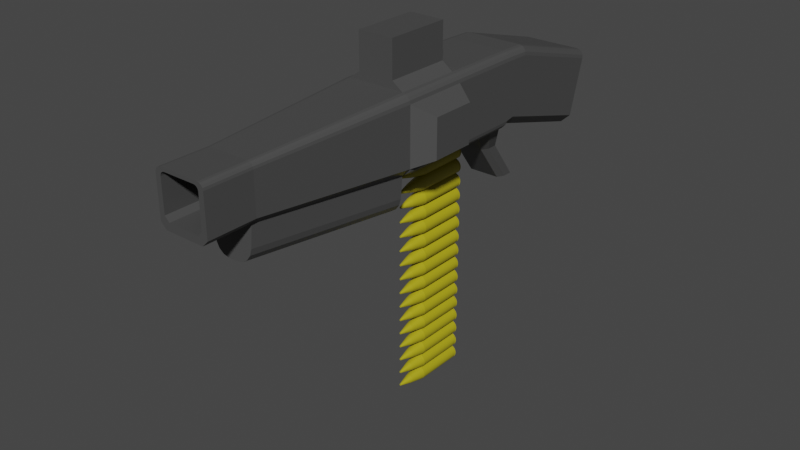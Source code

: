 # Source: machine_gun.blend  (saved by Blender 3.0.42; exported with 4.5.12 LTS)
import bpy
from mathutils import Matrix  # noqa: F401  (used for matrix-valued properties, if any)

bpy.ops.wm.read_factory_settings(use_empty=True)
scene = bpy.context.scene
scene.name = 'Scene'

# ---- collections
col_collection = bpy.data.collections.new('Collection'); scene.collection.children.link(col_collection)

# ---- materials (node trees are filled in below, after node groups)
mat_bullet = bpy.data.materials.new('Bullet')
mat_bullet.use_transparent_shadow = False
mat_base = bpy.data.materials.new('Base')
mat_base.use_transparent_shadow = False

# ---- material node trees
mat_bullet.use_nodes = True; mat_bullet.node_tree.nodes.clear()
_N = mat_bullet.node_tree.nodes; _L = mat_bullet.node_tree.links
n0 = _N.new('ShaderNodeBsdfPrincipled'); n0.name = 'Principled BSDF'; n0.location = (10, 300)
n0.distribution = 'GGX'
n0.subsurface_method = 'RANDOM_WALK_SKIN'
n0.inputs[0].default_value = (0.4385, 0.3827, 0.01012, 1.0)
n0.inputs[3].default_value = 1.45
n0.inputs[27].default_value = (0.0, 0.0, 0.0, 1.0)
n0.inputs[28].default_value = 1.0
n1 = _N.new('ShaderNodeOutputMaterial'); n1.name = 'Material Output'; n1.location = (300, 300)
_L.new(n0.outputs[0], n1.inputs[0])
n1.is_active_output = True
mat_base.use_nodes = True; mat_base.node_tree.nodes.clear()
_N = mat_base.node_tree.nodes; _L = mat_base.node_tree.links
n0 = _N.new('ShaderNodeBsdfPrincipled'); n0.name = 'Principled BSDF'; n0.location = (10, 300)
n0.distribution = 'GGX'
n0.subsurface_method = 'RANDOM_WALK_SKIN'
n0.inputs[0].default_value = (0.06681, 0.06681, 0.06681, 1.0)
n0.inputs[3].default_value = 1.45
n0.inputs[27].default_value = (0.0, 0.0, 0.0, 1.0)
n0.inputs[28].default_value = 1.0
n1 = _N.new('ShaderNodeOutputMaterial'); n1.name = 'Material Output'; n1.location = (300, 300)
_L.new(n0.outputs[0], n1.inputs[0])
n1.is_active_output = True

# ---- world
world_world = bpy.data.worlds.new('World'); scene.world = world_world
world_world.use_nodes = True; world_world.node_tree.nodes.clear()
_N = world_world.node_tree.nodes; _L = world_world.node_tree.links
n0 = _N.new('ShaderNodeOutputWorld'); n0.name = 'World Output'; n0.location = (300, 300)
n1 = _N.new('ShaderNodeBackground'); n1.name = 'Background'; n1.location = (10, 300)
n1.inputs[0].default_value = (0.05088, 0.05088, 0.05088, 1.0)
_L.new(n1.outputs[0], n0.inputs[0])
n0.is_active_output = True
world_world.color = (0.05088, 0.05088, 0.05088)
world_world.use_sun_shadow = False
world_world.sun_shadow_jitter_overblur = 0.0

# ---- meshes
me_cylinder = bpy.data.meshes.new('Cylinder')
me_cylinder.from_pydata([(0.0, 1.0, -1.0), (0.0, 1.0, 1.0), (0.1951, 0.9808, -1.0), (0.1951, 0.9808, 1.0), (0.3827, 0.9239, -1.0), (0.3827, 0.9239, 1.0), (0.5556, 0.8315, -1.0), (0.5556, 0.8315, 1.0), (0.7071, 0.7071, -1.0), (0.7071, 0.7071, 1.0), (0.8315, 0.5556, -1.0), (0.8315, 0.5556, 1.0), (0.9239, 0.3827, -1.0), (0.9239, 0.3827, 1.0), (0.9808, 0.1951, -1.0), (0.9808, 0.1951, 1.0), (1.0, -4.371e-08, -1.0), (1.0, -4.371e-08, 1.0), (0.9808, -0.1951, -1.0), (0.9808, -0.1951, 1.0), (0.9239, -0.3827, -1.0), (0.9239, -0.3827, 1.0), (0.8315, -0.5556, -1.0), (0.8315, -0.5556, 1.0), (0.7071, -0.7071, -1.0), (0.7071, -0.7071, 1.0), (0.5556, -0.8315, -1.0), (0.5556, -0.8315, 1.0), (0.3827, -0.9239, -1.0), (0.3827, -0.9239, 1.0), (0.1951, -0.9808, -1.0), (0.1951, -0.9808, 1.0), (-8.742e-08, -1.0, -1.0), (-8.742e-08, -1.0, 1.0), (-0.1951, -0.9808, -1.0), (-0.1951, -0.9808, 1.0), (-0.3827, -0.9239, -1.0), (-0.3827, -0.9239, 1.0), (-0.5556, -0.8315, -1.0), (-0.5556, -0.8315, 1.0), (-0.7071, -0.7071, -1.0), (-0.7071, -0.7071, 1.0), (-0.8315, -0.5556, -1.0), (-0.8315, -0.5556, 1.0), (-0.9239, -0.3827, -1.0), (-0.9239, -0.3827, 1.0), (-0.9808, -0.1951, -1.0), (-0.9808, -0.1951, 1.0), (-1.0, 1.192e-08, -1.0), (-1.0, 1.192e-08, 1.0), (-0.9808, 0.1951, -1.0), (-0.9808, 0.1951, 1.0), (-0.9239, 0.3827, -1.0), (-0.9239, 0.3827, 1.0), (-0.8315, 0.5556, -1.0), (-0.8315, 0.5556, 1.0), (-0.7071, 0.7071, -1.0), (-0.7071, 0.7071, 1.0), (-0.5556, 0.8315, -1.0), (-0.5556, 0.8315, 1.0), (-0.3827, 0.9239, -1.0), (-0.3827, 0.9239, 1.0), (-0.1951, 0.9808, -1.0), (-0.1951, 0.9808, 1.0), (0.1951, 0.9808, 5.667), (2.228e-07, 1.0, 5.667), (0.3827, 0.9239, 5.667), (0.5556, 0.8315, 5.667), (0.7071, 0.7071, 5.667), (0.8315, 0.5556, 5.667), (0.9239, 0.3827, 5.667), (0.9808, 0.1951, 5.667), (1.0, -4.371e-08, 5.667), (0.9808, -0.1951, 5.667), (0.9239, -0.3827, 5.667), (0.8315, -0.5556, 5.667), (0.7071, -0.7071, 5.667), (0.5556, -0.8315, 5.667), (0.3827, -0.9239, 5.667), (0.1951, -0.9808, 5.667), (1.354e-07, -1.0, 5.667), (-0.1951, -0.9808, 5.667), (-0.3827, -0.9239, 5.667), (-0.5556, -0.8315, 5.667), (-0.7071, -0.7071, 5.667), (-0.8315, -0.5556, 5.667), (-0.9239, -0.3827, 5.667), (-0.9808, -0.1951, 5.667), (-1.0, 1.192e-08, 5.667), (-0.9808, 0.1951, 5.667), (-0.9239, 0.3827, 5.667), (-0.8315, 0.5556, 5.667), (-0.7071, 0.7071, 5.667), (-0.5556, 0.8315, 5.667), (-0.3827, 0.9239, 5.667), (-0.1951, 0.9808, 5.667), (0.1178, 0.5923, 7.736), (3.483e-07, 0.6039, 7.736), (0.2311, 0.558, 7.736), (0.3355, 0.5022, 7.736), (0.427, 0.427, 7.736), (0.5022, 0.3355, 7.736), (0.558, 0.2311, 7.736), (0.5923, 0.1178, 7.736), (0.6039, -3.378e-08, 7.736), (0.5923, -0.1178, 7.736), (0.558, -0.2311, 7.736), (0.5022, -0.3355, 7.736), (0.427, -0.427, 7.736), (0.3355, -0.5022, 7.736), (0.2311, -0.558, 7.736), (0.1178, -0.5923, 7.736), (2.955e-07, -0.6039, 7.736), (-0.1178, -0.5923, 7.736), (-0.2311, -0.558, 7.736), (-0.3355, -0.5022, 7.736), (-0.427, -0.427, 7.736), (-0.5022, -0.3355, 7.736), (-0.558, -0.2311, 7.736), (-0.5923, -0.1178, 7.736), (-0.6039, -1.754e-10, 7.736), (-0.5923, 0.1178, 7.736), (-0.558, 0.2311, 7.736), (-0.5022, 0.3355, 7.736), (-0.427, 0.427, 7.736), (-0.3355, 0.5022, 7.736), (-0.2311, 0.558, 7.736), (-0.1178, 0.5923, 7.736), (0.02541, 0.1277, 9.501), (-1.343e-07, 0.1302, 9.501), (0.04983, 0.1203, 9.501), (0.07235, 0.1083, 9.501), (0.09208, 0.09208, 9.501), (0.1083, 0.07235, 9.501), (0.1203, 0.04983, 9.501), (0.1277, 0.02541, 9.501), (0.1302, -2.189e-08, 9.501), (0.1277, -0.02541, 9.501), (0.1203, -0.04983, 9.501), (0.1083, -0.07235, 9.501), (0.09208, -0.09208, 9.501), (0.07235, -0.1083, 9.501), (0.04983, -0.1203, 9.501), (0.02541, -0.1277, 9.501), (-1.457e-07, -0.1302, 9.501), (-0.02541, -0.1277, 9.501), (-0.04983, -0.1203, 9.501), (-0.07235, -0.1083, 9.501), (-0.09208, -0.09208, 9.501), (-0.1083, -0.07235, 9.501), (-0.1203, -0.04983, 9.501), (-0.1277, -0.02541, 9.501), (-0.1302, -1.465e-08, 9.501), (-0.1277, 0.02541, 9.501), (-0.1203, 0.04983, 9.501), (-0.1083, 0.07235, 9.501), (-0.09208, 0.09208, 9.501), (-0.07235, 0.1083, 9.501), (-0.04983, 0.1203, 9.501), (-0.02541, 0.1277, 9.501), (3.253e-09, 1.0, -1.114), (0.1951, 0.9808, -1.114), (0.3827, 0.9239, -1.114), (0.5556, 0.8315, -1.114), (0.7071, 0.7071, -1.114), (0.8315, 0.5556, -1.114), (0.9239, 0.3827, -1.114), (0.9808, 0.1951, -1.114), (1.0, -4.371e-08, -1.114), (0.9808, -0.1951, -1.114), (0.9239, -0.3827, -1.114), (0.8315, -0.5556, -1.114), (0.7071, -0.7071, -1.114), (0.5556, -0.8315, -1.114), (0.3827, -0.9239, -1.114), (0.1951, -0.9808, -1.114), (-8.417e-08, -1.0, -1.114), (-0.1951, -0.9808, -1.114), (-0.3827, -0.9239, -1.114), (-0.5556, -0.8315, -1.114), (-0.7071, -0.7071, -1.114), (-0.8315, -0.5556, -1.114), (-0.9239, -0.3827, -1.114), (-0.9808, -0.1951, -1.114), (-1.0, 1.192e-08, -1.114), (-0.9808, 0.1951, -1.114), (-0.9239, 0.3827, -1.114), (-0.8315, 0.5556, -1.114), (-0.7071, 0.7071, -1.114), (-0.5556, 0.8315, -1.114), (-0.3827, 0.9239, -1.114), (-0.1951, 0.9808, -1.114), (8.008e-10, 0.8854, -1.007), (0.1727, 0.8683, -1.007), (0.3388, 0.818, -1.007), (0.4919, 0.7361, -1.007), (0.626, 0.626, -1.007), (0.7361, 0.4919, -1.007), (0.818, 0.3388, -1.007), (0.8683, 0.1727, -1.007), (0.8854, -4.148e-08, -1.007), (0.8683, -0.1727, -1.007), (0.818, -0.3388, -1.007), (0.7361, -0.4919, -1.007), (0.626, -0.626, -1.007), (0.4919, -0.7361, -1.007), (0.3388, -0.818, -1.007), (0.1727, -0.8683, -1.007), (-7.66e-08, -0.8854, -1.007), (-0.1727, -0.8683, -1.007), (-0.3388, -0.818, -1.007), (-0.4919, -0.7361, -1.007), (-0.626, -0.626, -1.007), (-0.7361, -0.4919, -1.007), (-0.818, -0.3388, -1.007), (-0.8683, -0.1727, -1.007), (-0.8854, 7.782e-09, -1.007), (-0.8683, 0.1727, -1.007), (-0.818, 0.3388, -1.007), (-0.7361, 0.4919, -1.007), (-0.626, 0.626, -1.007), (-0.4919, 0.7361, -1.007), (-0.3388, 0.818, -1.007), (-0.1727, 0.8683, -1.007), (3.681e-09, 0.8854, -1.107), (0.1727, 0.8683, -1.107), (0.3388, 0.818, -1.107), (0.4919, 0.7361, -1.107), (0.626, 0.626, -1.107), (0.7361, 0.4919, -1.107), (0.818, 0.3388, -1.107), (0.8683, 0.1727, -1.107), (0.8854, -4.148e-08, -1.107), (0.8683, -0.1727, -1.107), (0.818, -0.3388, -1.107), (0.7361, -0.4919, -1.107), (0.626, -0.626, -1.107), (0.4919, -0.7361, -1.107), (0.3388, -0.818, -1.107), (0.1727, -0.8683, -1.107), (-7.372e-08, -0.8854, -1.107), (-0.1727, -0.8683, -1.107), (-0.3388, -0.818, -1.107), (-0.4919, -0.7361, -1.107), (-0.626, -0.626, -1.107), (-0.7361, -0.4919, -1.107), (-0.818, -0.3388, -1.107), (-0.8683, -0.1727, -1.107), (-0.8854, 7.782e-09, -1.107), (-0.8683, 0.1727, -1.107), (-0.818, 0.3388, -1.107), (-0.7361, 0.4919, -1.107), (-0.626, 0.626, -1.107), (-0.4919, 0.7361, -1.107), (-0.3388, 0.818, -1.107), (-0.1727, 0.8683, -1.107), (7e-09, 1.0, -1.206), (0.1951, 0.9808, -1.206), (0.3827, 0.9239, -1.206), (0.5556, 0.8315, -1.206), (0.7071, 0.7071, -1.206), (0.8315, 0.5556, -1.206), (0.9239, 0.3827, -1.206), (0.9808, 0.1951, -1.206), (1.0, -4.371e-08, -1.206), (0.9808, -0.1951, -1.206), (0.9239, -0.3827, -1.206), (0.8315, -0.5556, -1.206), (0.7071, -0.7071, -1.206), (0.5556, -0.8315, -1.206), (0.3827, -0.9239, -1.206), (0.1951, -0.9808, -1.206), (-8.042e-08, -1.0, -1.206), (-0.1951, -0.9808, -1.206), (-0.3827, -0.9239, -1.206), (-0.5556, -0.8315, -1.206), (-0.7071, -0.7071, -1.206), (-0.8315, -0.5556, -1.206), (-0.9239, -0.3827, -1.206), (-0.9808, -0.1951, -1.206), (-1.0, 1.192e-08, -1.206), (-0.9808, 0.1951, -1.206), (-0.9239, 0.3827, -1.206), (-0.8315, 0.5556, -1.206), (-0.7071, 0.7071, -1.206), (-0.5556, 0.8315, -1.206), (-0.3827, 0.9239, -1.206), (-0.1951, 0.9808, -1.206)], [], [(0, 1, 3, 2), (2, 3, 5, 4), (4, 5, 7, 6), (6, 7, 9, 8), (8, 9, 11, 10), (10, 11, 13, 12), (12, 13, 15, 14), (14, 15, 17, 16), (16, 17, 19, 18), (18, 19, 21, 20), (20, 21, 23, 22), (22, 23, 25, 24), (24, 25, 27, 26), (26, 27, 29, 28), (28, 29, 31, 30), (30, 31, 33, 32), (32, 33, 35, 34), (34, 35, 37, 36), (36, 37, 39, 38), (38, 39, 41, 40), (40, 41, 43, 42), (42, 43, 45, 44), (44, 45, 47, 46), (46, 47, 49, 48), (48, 49, 51, 50), (50, 51, 53, 52), (52, 53, 55, 54), (54, 55, 57, 56), (56, 57, 59, 58), (58, 59, 61, 60), (19, 17, 72, 73), (60, 61, 63, 62), (62, 63, 1, 0), (183, 182, 246, 247), (88, 87, 119, 120), (37, 35, 81, 82), (55, 53, 90, 91), (11, 9, 68, 69), (29, 27, 77, 78), (47, 45, 86, 87), (3, 1, 65, 64), (1, 63, 95, 65), (21, 19, 73, 74), (39, 37, 82, 83), (57, 55, 91, 92), (13, 11, 69, 70), (31, 29, 78, 79), (49, 47, 87, 88), (5, 3, 64, 66), (23, 21, 74, 75), (41, 39, 83, 84), (59, 57, 92, 93), (15, 13, 70, 71), (33, 31, 79, 80), (51, 49, 88, 89), (7, 5, 66, 67), (25, 23, 75, 76), (43, 41, 84, 85), (61, 59, 93, 94), (17, 15, 71, 72), (35, 33, 80, 81), (53, 51, 89, 90), (9, 7, 67, 68), (27, 25, 76, 77), (45, 43, 85, 86), (63, 61, 94, 95), (123, 122, 154, 155), (75, 74, 106, 107), (89, 88, 120, 121), (76, 75, 107, 108), (90, 89, 121, 122), (77, 76, 108, 109), (91, 90, 122, 123), (78, 77, 109, 110), (64, 65, 97, 96), (92, 91, 123, 124), (79, 78, 110, 111), (66, 64, 96, 98), (93, 92, 124, 125), (80, 79, 111, 112), (67, 66, 98, 99), (94, 93, 125, 126), (81, 80, 112, 113), (68, 67, 99, 100), (95, 94, 126, 127), (82, 81, 113, 114), (69, 68, 100, 101), (65, 95, 127, 97), (83, 82, 114, 115), (70, 69, 101, 102), (84, 83, 115, 116), (71, 70, 102, 103), (85, 84, 116, 117), (72, 71, 103, 104), (86, 85, 117, 118), (73, 72, 104, 105), (87, 86, 118, 119), (74, 73, 105, 106), (128, 129, 159, 158, 157, 156, 155, 154, 153, 152, 151, 150, 149, 148, 147, 146, 145, 144, 143, 142, 141, 140, 139, 138, 137, 136, 135, 134, 133, 132, 131, 130), (110, 109, 141, 142), (96, 97, 129, 128), (124, 123, 155, 156), (111, 110, 142, 143), (98, 96, 128, 130), (125, 124, 156, 157), (112, 111, 143, 144), (99, 98, 130, 131), (126, 125, 157, 158), (113, 112, 144, 145), (100, 99, 131, 132), (127, 126, 158, 159), (114, 113, 145, 146), (101, 100, 132, 133), (97, 127, 159, 129), (115, 114, 146, 147), (102, 101, 133, 134), (116, 115, 147, 148), (103, 102, 134, 135), (117, 116, 148, 149), (104, 103, 135, 136), (118, 117, 149, 150), (105, 104, 136, 137), (119, 118, 150, 151), (106, 105, 137, 138), (120, 119, 151, 152), (107, 106, 138, 139), (121, 120, 152, 153), (108, 107, 139, 140), (122, 121, 153, 154), (109, 108, 140, 141), (179, 180, 276, 275), (182, 181, 245, 246), (48, 50, 217, 216), (30, 32, 208, 207), (181, 180, 244, 245), (12, 14, 199, 198), (180, 179, 243, 244), (179, 178, 242, 243), (46, 48, 216, 215), (28, 30, 207, 206), (178, 177, 241, 242), (10, 12, 198, 197), (177, 176, 240, 241), (62, 0, 192, 223), (176, 175, 239, 240), (44, 46, 215, 214), (26, 28, 206, 205), (175, 174, 238, 239), (8, 10, 197, 196), (174, 173, 237, 238), (60, 62, 223, 222), (173, 172, 236, 237), (42, 44, 214, 213), (172, 171, 235, 236), (24, 26, 205, 204), (6, 8, 196, 195), (171, 170, 234, 235), (58, 60, 222, 221), (170, 169, 233, 234), (40, 42, 213, 212), (169, 168, 232, 233), (22, 24, 204, 203), (209, 210, 242, 241), (218, 219, 251, 250), (196, 197, 229, 228), (205, 206, 238, 237), (192, 193, 225, 224), (214, 215, 247, 246), (223, 192, 224, 255), (201, 202, 234, 233), (210, 211, 243, 242), (219, 220, 252, 251), (197, 198, 230, 229), (206, 207, 239, 238), (215, 216, 248, 247), (193, 194, 226, 225), (202, 203, 235, 234), (211, 212, 244, 243), (220, 221, 253, 252), (198, 199, 231, 230), (207, 208, 240, 239), (216, 217, 249, 248), (194, 195, 227, 226), (203, 204, 236, 235), (212, 213, 245, 244), (221, 222, 254, 253), (199, 200, 232, 231), (208, 209, 241, 240), (217, 218, 250, 249), (195, 196, 228, 227), (204, 205, 237, 236), (213, 214, 246, 245), (222, 223, 255, 254), (200, 201, 233, 232), (14, 16, 200, 199), (184, 183, 247, 248), (32, 34, 209, 208), (50, 52, 218, 217), (185, 184, 248, 249), (186, 185, 249, 250), (16, 18, 201, 200), (187, 186, 250, 251), (34, 36, 210, 209), (161, 160, 224, 225), (0, 2, 193, 192), (52, 54, 219, 218), (188, 187, 251, 252), (162, 161, 225, 226), (189, 188, 252, 253), (163, 162, 226, 227), (18, 20, 202, 201), (190, 189, 253, 254), (36, 38, 211, 210), (164, 163, 227, 228), (54, 56, 220, 219), (191, 190, 254, 255), (165, 164, 228, 229), (2, 4, 194, 193), (160, 191, 255, 224), (166, 165, 229, 230), (20, 22, 203, 202), (38, 40, 212, 211), (167, 166, 230, 231), (56, 58, 221, 220), (168, 167, 231, 232), (4, 6, 195, 194), (256, 257, 258, 259, 260, 261, 262, 263, 264, 265, 266, 267, 268, 269, 270, 271, 272, 273, 274, 275, 276, 277, 278, 279, 280, 281, 282, 283, 284, 285, 286, 287), (166, 167, 263, 262), (180, 181, 277, 276), (167, 168, 264, 263), (181, 182, 278, 277), (168, 169, 265, 264), (182, 183, 279, 278), (169, 170, 266, 265), (183, 184, 280, 279), (170, 171, 267, 266), (184, 185, 281, 280), (171, 172, 268, 267), (185, 186, 282, 281), (172, 173, 269, 268), (186, 187, 283, 282), (173, 174, 270, 269), (160, 161, 257, 256), (187, 188, 284, 283), (174, 175, 271, 270), (161, 162, 258, 257), (188, 189, 285, 284), (175, 176, 272, 271), (162, 163, 259, 258), (189, 190, 286, 285), (176, 177, 273, 272), (163, 164, 260, 259), (190, 191, 287, 286), (177, 178, 274, 273), (164, 165, 261, 260), (191, 160, 256, 287), (178, 179, 275, 274), (165, 166, 262, 261)])
_uv = me_cylinder.uv_layers.new(name='UVMap')
_uv.uv.foreach_set('vector', [1.0, 0.5, 1.0, 1.0, 0.9688, 1.0, 0.9688, 0.5, 0.9688, 0.5, 0.9688, 1.0, 0.9375, 1.0, 0.9375, 0.5, 0.9375, 0.5, 0.9375, 1.0, 0.9062, 1.0, 0.9062, 0.5, 0.9062, 0.5, 0.9062, 1.0, 0.875, 1.0, 0.875, 0.5, 0.875, 0.5, 0.875, 1.0, 0.8438, 1.0, 0.8438, 0.5, 0.8438, 0.5, 0.8438, 1.0, 0.8125, 1.0, 0.8125, 0.5, 0.8125, 0.5, 0.8125, 1.0, 0.7812, 1.0, 0.7812, 0.5, 0.7812, 0.5, 0.7812, 1.0, 0.75, 1.0, 0.75, 0.5, 0.75, 0.5, 0.75, 1.0, 0.7188, 1.0, 0.7188, 0.5, 0.7188, 0.5, 0.7188, 1.0, 0.6875, 1.0, 0.6875, 0.5, 0.6875, 0.5, 0.6875, 1.0, 0.6562, 1.0, 0.6562, 0.5, 0.6562, 0.5, 0.6562, 1.0, 0.625, 1.0, 0.625, 0.5, 0.625, 0.5, 0.625, 1.0, 0.5938, 1.0, 0.5938, 0.5, 0.5938, 0.5, 0.5938, 1.0, 0.5625, 1.0, 0.5625, 0.5, 0.5625, 0.5, 0.5625, 1.0, 0.5312, 1.0, 0.5312, 0.5, 0.5312, 0.5, 0.5312, 1.0, 0.5, 1.0, 0.5, 0.5, 0.5, 0.5, 0.5, 1.0, 0.4688, 1.0, 0.4688, 0.5, 0.4688, 0.5, 0.4688, 1.0, 0.4375, 1.0, 0.4375, 0.5, 0.4375, 0.5, 0.4375, 1.0, 0.4062, 1.0, 0.4062, 0.5, 0.4062, 0.5, 0.4062, 1.0, 0.375, 1.0, 0.375, 0.5, 0.375, 0.5, 0.375, 1.0, 0.3438, 1.0, 0.3438, 0.5, 0.3438, 0.5, 0.3438, 1.0, 0.3125, 1.0, 0.3125, 0.5, 0.3125, 0.5, 0.3125, 1.0, 0.2812, 1.0, 0.2812, 0.5, 0.2812, 0.5, 0.2812, 1.0, 0.25, 1.0, 0.25, 0.5, 0.25, 0.5, 0.25, 1.0, 0.2188, 1.0, 0.2188, 0.5, 0.2188, 0.5, 0.2188, 1.0, 0.1875, 1.0, 0.1875, 0.5, 0.1875, 0.5, 0.1875, 1.0, 0.1562, 1.0, 0.1562, 0.5, 0.1562, 0.5, 0.1562, 1.0, 0.125, 1.0, 0.125, 0.5, 0.125, 0.5, 0.125, 1.0, 0.09375, 1.0, 0.09375, 0.5, 0.09375, 0.5, 0.09375, 1.0, 0.0625, 1.0, 0.0625, 0.5, 0.7188, 1.0, 0.75, 1.0, 0.75, 1.0, 0.7188, 1.0, 0.0625, 0.5, 0.0625, 1.0, 0.03125, 1.0, 0.03125, 0.5, 0.03125, 0.5, 0.03125, 1.0, 0.0, 1.0, 0.0, 0.5, 0.5146, 0.2032, 0.5283, 0.1582, 0.5283, 0.1582, 0.5146, 0.2032, 0.25, 1.0, 0.2812, 1.0, 0.2812, 1.0, 0.25, 1.0, 0.4375, 1.0, 0.4688, 1.0, 0.4688, 1.0, 0.4375, 1.0, 0.1562, 1.0, 0.1875, 1.0, 0.1875, 1.0, 0.1562, 1.0, 0.8438, 1.0, 0.875, 1.0, 0.875, 1.0, 0.8438, 1.0, 0.5625, 1.0, 0.5938, 1.0, 0.5938, 1.0, 0.5625, 1.0, 0.2812, 1.0, 0.3125, 1.0, 0.3125, 1.0, 0.2812, 1.0, 0.9688, 1.0, 1.0, 1.0, 1.0, 1.0, 0.9688, 1.0, 0.0, 1.0, 0.03125, 1.0, 0.03125, 1.0, 0.0, 1.0, 0.6875, 1.0, 0.7188, 1.0, 0.7188, 1.0, 0.6875, 1.0, 0.4062, 1.0, 0.4375, 1.0, 0.4375, 1.0, 0.4062, 1.0, 0.125, 1.0, 0.1562, 1.0, 0.1562, 1.0, 0.125, 1.0, 0.8125, 1.0, 0.8438, 1.0, 0.8438, 1.0, 0.8125, 1.0, 0.5312, 1.0, 0.5625, 1.0, 0.5625, 1.0, 0.5312, 1.0, 0.25, 1.0, 0.2812, 1.0, 0.2812, 1.0, 0.25, 1.0, 0.9375, 1.0, 0.9688, 1.0, 0.9688, 1.0, 0.9375, 1.0, 0.6562, 1.0, 0.6875, 1.0, 0.6875, 1.0, 0.6562, 1.0, 0.375, 1.0, 0.4062, 1.0, 0.4062, 1.0, 0.375, 1.0, 0.09375, 1.0, 0.125, 1.0, 0.125, 1.0, 0.09375, 1.0, 0.7812, 1.0, 0.8125, 1.0, 0.8125, 1.0, 0.7812, 1.0, 0.5, 1.0, 0.5312, 1.0, 0.5312, 1.0, 0.5, 1.0, 0.2188, 1.0, 0.25, 1.0, 0.25, 1.0, 0.2188, 1.0, 0.9062, 1.0, 0.9375, 1.0, 0.9375, 1.0, 0.9062, 1.0, 0.625, 1.0, 0.6562, 1.0, 0.6562, 1.0, 0.625, 1.0, 0.3438, 1.0, 0.375, 1.0, 0.375, 1.0, 0.3438, 1.0, 0.0625, 1.0, 0.09375, 1.0, 0.09375, 1.0, 0.0625, 1.0, 0.75, 1.0, 0.7812, 1.0, 0.7812, 1.0, 0.75, 1.0, 0.4688, 1.0, 0.5, 1.0, 0.5, 1.0, 0.4688, 1.0, 0.1875, 1.0, 0.2188, 1.0, 0.2188, 1.0, 0.1875, 1.0, 0.875, 1.0, 0.9062, 1.0, 0.9062, 1.0, 0.875, 1.0, 0.5938, 1.0, 0.625, 1.0, 0.625, 1.0, 0.5938, 1.0, 0.3125, 1.0, 0.3438, 1.0, 0.3438, 1.0, 0.3125, 1.0, 0.03125, 1.0, 0.0625, 1.0, 0.0625, 1.0, 0.03125, 1.0, 0.1562, 1.0, 0.1875, 1.0, 0.1875, 1.0, 0.1562, 1.0, 0.6562, 1.0, 0.6875, 1.0, 0.6875, 1.0, 0.6562, 1.0, 0.2188, 1.0, 0.25, 1.0, 0.25, 1.0, 0.2188, 1.0, 0.625, 1.0, 0.6562, 1.0, 0.6562, 1.0, 0.625, 1.0, 0.1875, 1.0, 0.2188, 1.0, 0.2188, 1.0, 0.1875, 1.0, 0.5938, 1.0, 0.625, 1.0, 0.625, 1.0, 0.5938, 1.0, 0.1562, 1.0, 0.1875, 1.0, 0.1875, 1.0, 0.1562, 1.0, 0.5625, 1.0, 0.5938, 1.0, 0.5938, 1.0, 0.5625, 1.0, 0.9688, 1.0, 1.0, 1.0, 1.0, 1.0, 0.9688, 1.0, 0.125, 1.0, 0.1562, 1.0, 0.1562, 1.0, 0.125, 1.0, 0.5312, 1.0, 0.5625, 1.0, 0.5625, 1.0, 0.5312, 1.0, 0.9375, 1.0, 0.9688, 1.0, 0.9688, 1.0, 0.9375, 1.0, 0.09375, 1.0, 0.125, 1.0, 0.125, 1.0, 0.09375, 1.0, 0.5, 1.0, 0.5312, 1.0, 0.5312, 1.0, 0.5, 1.0, 0.9062, 1.0, 0.9375, 1.0, 0.9375, 1.0, 0.9062, 1.0, 0.0625, 1.0, 0.09375, 1.0, 0.09375, 1.0, 0.0625, 1.0, 0.4688, 1.0, 0.5, 1.0, 0.5, 1.0, 0.4688, 1.0, 0.875, 1.0, 0.9062, 1.0, 0.9062, 1.0, 0.875, 1.0, 0.03125, 1.0, 0.0625, 1.0, 0.0625, 1.0, 0.03125, 1.0, 0.4375, 1.0, 0.4688, 1.0, 0.4688, 1.0, 0.4375, 1.0, 0.8438, 1.0, 0.875, 1.0, 0.875, 1.0, 0.8438, 1.0, 0.0, 1.0, 0.03125, 1.0, 0.03125, 1.0, 0.0, 1.0, 0.4062, 1.0, 0.4375, 1.0, 0.4375, 1.0, 0.4062, 1.0, 0.8125, 1.0, 0.8438, 1.0, 0.8438, 1.0, 0.8125, 1.0, 0.375, 1.0, 0.4062, 1.0, 0.4062, 1.0, 0.375, 1.0, 0.7812, 1.0, 0.8125, 1.0, 0.8125, 1.0, 0.7812, 1.0, 0.3438, 1.0, 0.375, 1.0, 0.375, 1.0, 0.3438, 1.0, 0.75, 1.0, 0.7812, 1.0, 0.7812, 1.0, 0.75, 1.0, 0.3125, 1.0, 0.3438, 1.0, 0.3438, 1.0, 0.3125, 1.0, 0.7188, 1.0, 0.75, 1.0, 0.75, 1.0, 0.7188, 1.0, 0.2812, 1.0, 0.3125, 1.0, 0.3125, 1.0, 0.2812, 1.0, 0.6875, 1.0, 0.7188, 1.0, 0.7188, 1.0, 0.6875, 1.0, 0.2968, 0.4854, 0.25, 0.49, 0.2032, 0.4854, 0.1582, 0.4717, 0.1167, 0.4496, 0.08029, 0.4197, 0.05045, 0.3833, 0.02827, 0.3418, 0.01461, 0.2968, 0.01, 0.25, 0.01461, 0.2032, 0.02827, 0.1582, 0.05045, 0.1167, 0.08029, 0.08029, 0.1167, 0.05045, 0.1582, 0.02827, 0.2032, 0.01461, 0.25, 0.01, 0.2968, 0.01461, 0.3418, 0.02827, 0.3833, 0.05045, 0.4197, 0.08029, 0.4496, 0.1167, 0.4717, 0.1582, 0.4854, 0.2032, 0.49, 0.25, 0.4854, 0.2968, 0.4717, 0.3418, 0.4496, 0.3833, 0.4197, 0.4197, 0.3833, 0.4496, 0.3418, 0.4717, 0.5625, 1.0, 0.5938, 1.0, 0.5938, 1.0, 0.5625, 1.0, 0.9688, 1.0, 1.0, 1.0, 1.0, 1.0, 0.9688, 1.0, 0.125, 1.0, 0.1562, 1.0, 0.1562, 1.0, 0.125, 1.0, 0.5312, 1.0, 0.5625, 1.0, 0.5625, 1.0, 0.5312, 1.0, 0.9375, 1.0, 0.9688, 1.0, 0.9688, 1.0, 0.9375, 1.0, 0.09375, 1.0, 0.125, 1.0, 0.125, 1.0, 0.09375, 1.0, 0.5, 1.0, 0.5312, 1.0, 0.5312, 1.0, 0.5, 1.0, 0.9062, 1.0, 0.9375, 1.0, 0.9375, 1.0, 0.9062, 1.0, 0.0625, 1.0, 0.09375, 1.0, 0.09375, 1.0, 0.0625, 1.0, 0.4688, 1.0, 0.5, 1.0, 0.5, 1.0, 0.4688, 1.0, 0.875, 1.0, 0.9062, 1.0, 0.9062, 1.0, 0.875, 1.0, 0.03125, 1.0, 0.0625, 1.0, 0.0625, 1.0, 0.03125, 1.0, 0.4375, 1.0, 0.4688, 1.0, 0.4688, 1.0, 0.4375, 1.0, 0.8438, 1.0, 0.875, 1.0, 0.875, 1.0, 0.8438, 1.0, 0.0, 1.0, 0.03125, 1.0, 0.03125, 1.0, 0.0, 1.0, 0.4062, 1.0, 0.4375, 1.0, 0.4375, 1.0, 0.4062, 1.0, 0.8125, 1.0, 0.8438, 1.0, 0.8438, 1.0, 0.8125, 1.0, 0.375, 1.0, 0.4062, 1.0, 0.4062, 1.0, 0.375, 1.0, 0.7812, 1.0, 0.8125, 1.0, 0.8125, 1.0, 0.7812, 1.0, 0.3438, 1.0, 0.375, 1.0, 0.375, 1.0, 0.3438, 1.0, 0.75, 1.0, 0.7812, 1.0, 0.7812, 1.0, 0.75, 1.0, 0.3125, 1.0, 0.3438, 1.0, 0.3438, 1.0, 0.3125, 1.0, 0.7188, 1.0, 0.75, 1.0, 0.75, 1.0, 0.7188, 1.0, 0.2812, 1.0, 0.3125, 1.0, 0.3125, 1.0, 0.2812, 1.0, 0.6875, 1.0, 0.7188, 1.0, 0.7188, 1.0, 0.6875, 1.0, 0.25, 1.0, 0.2812, 1.0, 0.2812, 1.0, 0.25, 1.0, 0.6562, 1.0, 0.6875, 1.0, 0.6875, 1.0, 0.6562, 1.0, 0.2188, 1.0, 0.25, 1.0, 0.25, 1.0, 0.2188, 1.0, 0.625, 1.0, 0.6562, 1.0, 0.6562, 1.0, 0.625, 1.0, 0.1875, 1.0, 0.2188, 1.0, 0.2188, 1.0, 0.1875, 1.0, 0.5938, 1.0, 0.625, 1.0, 0.625, 1.0, 0.5938, 1.0, 0.6167, 0.05045, 0.5803, 0.08029, 0.5803, 0.08029, 0.6167, 0.05045, 0.5283, 0.1582, 0.5504, 0.1167, 0.5504, 0.1167, 0.5283, 0.1582, 0.25, 0.5, 0.2188, 0.5, 0.2188, 0.5, 0.25, 0.5, 0.5312, 0.5, 0.5, 0.5, 0.5, 0.5, 0.5312, 0.5, 0.5504, 0.1167, 0.5803, 0.08029, 0.5803, 0.08029, 0.5504, 0.1167, 0.8125, 0.5, 0.7812, 0.5, 0.7812, 0.5, 0.8125, 0.5, 0.5803, 0.08029, 0.6167, 0.05045, 0.6167, 0.05045, 0.5803, 0.08029, 0.6167, 0.05045, 0.6582, 0.02827, 0.6582, 0.02827, 0.6167, 0.05045, 0.2812, 0.5, 0.25, 0.5, 0.25, 0.5, 0.2812, 0.5, 0.5625, 0.5, 0.5312, 0.5, 0.5312, 0.5, 0.5625, 0.5, 0.6582, 0.02827, 0.7032, 0.01461, 0.7032, 0.01461, 0.6582, 0.02827, 0.8438, 0.5, 0.8125, 0.5, 0.8125, 0.5, 0.8438, 0.5, 0.7032, 0.01461, 0.75, 0.01, 0.75, 0.01, 0.7032, 0.01461, 0.03125, 0.5, 0.0, 0.5, 0.0, 0.5, 0.03125, 0.5, 0.75, 0.01, 0.7968, 0.01461, 0.7968, 0.01461, 0.75, 0.01, 0.3125, 0.5, 0.2812, 0.5, 0.2812, 0.5, 0.3125, 0.5, 0.5938, 0.5, 0.5625, 0.5, 0.5625, 0.5, 0.5938, 0.5, 0.7968, 0.01461, 0.8418, 0.02827, 0.8418, 0.02827, 0.7968, 0.01461, 0.875, 0.5, 0.8438, 0.5, 0.8438, 0.5, 0.875, 0.5, 0.8418, 0.02827, 0.8833, 0.05045, 0.8833, 0.05045, 0.8418, 0.02827, 0.0625, 0.5, 0.03125, 0.5, 0.03125, 0.5, 0.0625, 0.5, 0.8833, 0.05045, 0.9197, 0.08029, 0.9197, 0.08029, 0.8833, 0.05045, 0.3438, 0.5, 0.3125, 0.5, 0.3125, 0.5, 0.3438, 0.5, 0.9197, 0.08029, 0.9496, 0.1167, 0.9496, 0.1167, 0.9197, 0.08029, 0.625, 0.5, 0.5938, 0.5, 0.5938, 0.5, 0.625, 0.5, 0.9062, 0.5, 0.875, 0.5, 0.875, 0.5, 0.9062, 0.5, 0.9496, 0.1167, 0.9717, 0.1582, 0.9717, 0.1582, 0.9496, 0.1167, 0.09375, 0.5, 0.0625, 0.5, 0.0625, 0.5, 0.09375, 0.5, 0.9717, 0.1582, 0.9854, 0.2032, 0.9854, 0.2032, 0.9717, 0.1582, 0.375, 0.5, 0.3438, 0.5, 0.3438, 0.5, 0.375, 0.5, 0.9854, 0.2032, 0.99, 0.25, 0.99, 0.25, 0.9854, 0.2032, 0.6562, 0.5, 0.625, 0.5, 0.625, 0.5, 0.6562, 0.5, 0.4688, 0.5, 0.4375, 0.5, 0.4375, 0.5, 0.4688, 0.5, 0.1875, 0.5, 0.1562, 0.5, 0.1562, 0.5, 0.1875, 0.5, 0.875, 0.5, 0.8438, 0.5, 0.8438, 0.5, 0.875, 0.5, 0.5938, 0.5, 0.5625, 0.5, 0.5625, 0.5, 0.5938, 0.5, 1.0, 0.5, 0.9688, 0.5, 0.9688, 0.5, 1.0, 0.5, 0.3125, 0.5, 0.2812, 0.5, 0.2812, 0.5, 0.3125, 0.5, 0.03125, 0.5, 0.0, 0.5, 0.0, 0.5, 0.03125, 0.5, 0.7188, 0.5, 0.6875, 0.5, 0.6875, 0.5, 0.7188, 0.5, 0.4375, 0.5, 0.4062, 0.5, 0.4062, 0.5, 0.4375, 0.5, 0.1562, 0.5, 0.125, 0.5, 0.125, 0.5, 0.1562, 0.5, 0.8438, 0.5, 0.8125, 0.5, 0.8125, 0.5, 0.8438, 0.5, 0.5625, 0.5, 0.5312, 0.5, 0.5312, 0.5, 0.5625, 0.5, 0.2812, 0.5, 0.25, 0.5, 0.25, 0.5, 0.2812, 0.5, 0.9688, 0.5, 0.9375, 0.5, 0.9375, 0.5, 0.9688, 0.5, 0.6875, 0.5, 0.6562, 0.5, 0.6562, 0.5, 0.6875, 0.5, 0.4062, 0.5, 0.375, 0.5, 0.375, 0.5, 0.4062, 0.5, 0.125, 0.5, 0.09375, 0.5, 0.09375, 0.5, 0.125, 0.5, 0.8125, 0.5, 0.7812, 0.5, 0.7812, 0.5, 0.8125, 0.5, 0.5312, 0.5, 0.5, 0.5, 0.5, 0.5, 0.5312, 0.5, 0.25, 0.5, 0.2188, 0.5, 0.2188, 0.5, 0.25, 0.5, 0.9375, 0.5, 0.9062, 0.5, 0.9062, 0.5, 0.9375, 0.5, 0.6562, 0.5, 0.625, 0.5, 0.625, 0.5, 0.6562, 0.5, 0.375, 0.5, 0.3438, 0.5, 0.3438, 0.5, 0.375, 0.5, 0.09375, 0.5, 0.0625, 0.5, 0.0625, 0.5, 0.09375, 0.5, 0.7812, 0.5, 0.75, 0.5, 0.75, 0.5, 0.7812, 0.5, 0.5, 0.5, 0.4688, 0.5, 0.4688, 0.5, 0.5, 0.5, 0.2188, 0.5, 0.1875, 0.5, 0.1875, 0.5, 0.2188, 0.5, 0.9062, 0.5, 0.875, 0.5, 0.875, 0.5, 0.9062, 0.5, 0.625, 0.5, 0.5938, 0.5, 0.5938, 0.5, 0.625, 0.5, 0.3438, 0.5, 0.3125, 0.5, 0.3125, 0.5, 0.3438, 0.5, 0.0625, 0.5, 0.03125, 0.5, 0.03125, 0.5, 0.0625, 0.5, 0.75, 0.5, 0.7188, 0.5, 0.7188, 0.5, 0.75, 0.5, 0.7812, 0.5, 0.75, 0.5, 0.75, 0.5, 0.7812, 0.5, 0.51, 0.25, 0.5146, 0.2032, 0.5146, 0.2032, 0.51, 0.25, 0.5, 0.5, 0.4688, 0.5, 0.4688, 0.5, 0.5, 0.5, 0.2188, 0.5, 0.1875, 0.5, 0.1875, 0.5, 0.2188, 0.5, 0.5146, 0.2968, 0.51, 0.25, 0.51, 0.25, 0.5146, 0.2968, 0.5283, 0.3418, 0.5146, 0.2968, 0.5146, 0.2968, 0.5283, 0.3418, 0.75, 0.5, 0.7188, 0.5, 0.7188, 0.5, 0.75, 0.5, 0.5504, 0.3833, 0.5283, 0.3418, 0.5283, 0.3418, 0.5504, 0.3833, 0.4688, 0.5, 0.4375, 0.5, 0.4375, 0.5, 0.4688, 0.5, 0.7968, 0.4854, 0.75, 0.49, 0.75, 0.49, 0.7968, 0.4854, 1.0, 0.5, 0.9688, 0.5, 0.9688, 0.5, 1.0, 0.5, 0.1875, 0.5, 0.1562, 0.5, 0.1562, 0.5, 0.1875, 0.5, 0.5803, 0.4197, 0.5504, 0.3833, 0.5504, 0.3833, 0.5803, 0.4197, 0.8418, 0.4717, 0.7968, 0.4854, 0.7968, 0.4854, 0.8418, 0.4717, 0.6167, 0.4496, 0.5803, 0.4197, 0.5803, 0.4197, 0.6167, 0.4496, 0.8833, 0.4496, 0.8418, 0.4717, 0.8418, 0.4717, 0.8833, 0.4496, 0.7188, 0.5, 0.6875, 0.5, 0.6875, 0.5, 0.7188, 0.5, 0.6582, 0.4717, 0.6167, 0.4496, 0.6167, 0.4496, 0.6582, 0.4717, 0.4375, 0.5, 0.4062, 0.5, 0.4062, 0.5, 0.4375, 0.5, 0.9197, 0.4197, 0.8833, 0.4496, 0.8833, 0.4496, 0.9197, 0.4197, 0.1562, 0.5, 0.125, 0.5, 0.125, 0.5, 0.1562, 0.5, 0.7032, 0.4854, 0.6582, 0.4717, 0.6582, 0.4717, 0.7032, 0.4854, 0.9496, 0.3833, 0.9197, 0.4197, 0.9197, 0.4197, 0.9496, 0.3833, 0.9688, 0.5, 0.9375, 0.5, 0.9375, 0.5, 0.9688, 0.5, 0.75, 0.49, 0.7032, 0.4854, 0.7032, 0.4854, 0.75, 0.49, 0.9717, 0.3418, 0.9496, 0.3833, 0.9496, 0.3833, 0.9717, 0.3418, 0.6875, 0.5, 0.6562, 0.5, 0.6562, 0.5, 0.6875, 0.5, 0.4062, 0.5, 0.375, 0.5, 0.375, 0.5, 0.4062, 0.5, 0.9854, 0.2968, 0.9717, 0.3418, 0.9717, 0.3418, 0.9854, 0.2968, 0.125, 0.5, 0.09375, 0.5, 0.09375, 0.5, 0.125, 0.5, 0.99, 0.25, 0.9854, 0.2968, 0.9854, 0.2968, 0.99, 0.25, 0.9375, 0.5, 0.9062, 0.5, 0.9062, 0.5, 0.9375, 0.5, 0.75, 0.49, 0.7968, 0.4854, 0.8418, 0.4717, 0.8833, 0.4496, 0.9197, 0.4197, 0.9496, 0.3833, 0.9717, 0.3418, 0.9854, 0.2968, 0.99, 0.25, 0.9854, 0.2032, 0.9717, 0.1582, 0.9496, 0.1167, 0.9197, 0.08029, 0.8833, 0.05045, 0.8418, 0.02827, 0.7968, 0.01461, 0.75, 0.01, 0.7032, 0.01461, 0.6582, 0.02827, 0.6167, 0.05045, 0.5803, 0.08029, 0.5504, 0.1167, 0.5283, 0.1582, 0.5146, 0.2032, 0.51, 0.25, 0.5146, 0.2968, 0.5283, 0.3418, 0.5504, 0.3833, 0.5803, 0.4197, 0.6167, 0.4496, 0.6582, 0.4717, 0.7032, 0.4854, 0.9717, 0.3418, 0.9854, 0.2968, 0.9854, 0.2968, 0.9717, 0.3418, 0.5803, 0.08029, 0.5504, 0.1167, 0.5504, 0.1167, 0.5803, 0.08029, 0.9854, 0.2968, 0.99, 0.25, 0.99, 0.25, 0.9854, 0.2968, 0.5504, 0.1167, 0.5283, 0.1582, 0.5283, 0.1582, 0.5504, 0.1167, 0.99, 0.25, 0.9854, 0.2032, 0.9854, 0.2032, 0.99, 0.25, 0.5283, 0.1582, 0.5146, 0.2032, 0.5146, 0.2032, 0.5283, 0.1582, 0.9854, 0.2032, 0.9717, 0.1582, 0.9717, 0.1582, 0.9854, 0.2032, 0.5146, 0.2032, 0.51, 0.25, 0.51, 0.25, 0.5146, 0.2032, 0.9717, 0.1582, 0.9496, 0.1167, 0.9496, 0.1167, 0.9717, 0.1582, 0.51, 0.25, 0.5146, 0.2968, 0.5146, 0.2968, 0.51, 0.25, 0.9496, 0.1167, 0.9197, 0.08029, 0.9197, 0.08029, 0.9496, 0.1167, 0.5146, 0.2968, 0.5283, 0.3418, 0.5283, 0.3418, 0.5146, 0.2968, 0.9197, 0.08029, 0.8833, 0.05045, 0.8833, 0.05045, 0.9197, 0.08029, 0.5283, 0.3418, 0.5504, 0.3833, 0.5504, 0.3833, 0.5283, 0.3418, 0.8833, 0.05045, 0.8418, 0.02827, 0.8418, 0.02827, 0.8833, 0.05045, 0.75, 0.49, 0.7968, 0.4854, 0.7968, 0.4854, 0.75, 0.49, 0.5504, 0.3833, 0.5803, 0.4197, 0.5803, 0.4197, 0.5504, 0.3833, 0.8418, 0.02827, 0.7968, 0.01461, 0.7968, 0.01461, 0.8418, 0.02827, 0.7968, 0.4854, 0.8418, 0.4717, 0.8418, 0.4717, 0.7968, 0.4854, 0.5803, 0.4197, 0.6167, 0.4496, 0.6167, 0.4496, 0.5803, 0.4197, 0.7968, 0.01461, 0.75, 0.01, 0.75, 0.01, 0.7968, 0.01461, 0.8418, 0.4717, 0.8833, 0.4496, 0.8833, 0.4496, 0.8418, 0.4717, 0.6167, 0.4496, 0.6582, 0.4717, 0.6582, 0.4717, 0.6167, 0.4496, 0.75, 0.01, 0.7032, 0.01461, 0.7032, 0.01461, 0.75, 0.01, 0.8833, 0.4496, 0.9197, 0.4197, 0.9197, 0.4197, 0.8833, 0.4496, 0.6582, 0.4717, 0.7032, 0.4854, 0.7032, 0.4854, 0.6582, 0.4717, 0.7032, 0.01461, 0.6582, 0.02827, 0.6582, 0.02827, 0.7032, 0.01461, 0.9197, 0.4197, 0.9496, 0.3833, 0.9496, 0.3833, 0.9197, 0.4197, 0.7032, 0.4854, 0.75, 0.49, 0.75, 0.49, 0.7032, 0.4854, 0.6582, 0.02827, 0.6167, 0.05045, 0.6167, 0.05045, 0.6582, 0.02827, 0.9496, 0.3833, 0.9717, 0.3418, 0.9717, 0.3418, 0.9496, 0.3833])
me_cylinder.materials.append(mat_bullet)
me_cylinder.use_remesh_fix_poles = True
me_cylinder.use_remesh_preserve_attributes = False
me_cylinder.update()
me_cube_001 = bpy.data.meshes.new('Cube.001')
me_cube_001.from_pydata([(-1.71, -0.9339, 0.9131), (-1.723, -0.8608, 0.9601), (-1.728, -0.7744, 0.9766), (-1.666, 1.0, 0.7598), (-1.69, 0.9828, 0.8428), (-1.71, 0.9339, 0.9131), (-1.728, 0.7744, 0.9766), (-1.723, 0.8608, 0.9601), (-1.239, 1.0, -0.7291), (-1.177, 0.7744, -0.9459), (-1.177, -0.7744, -0.9459), (-1.239, -1.0, -0.7291), (-0.3219, 0.6161, -1.0), (-0.3219, -0.6161, -1.0), (0.9103, 0.6161, -1.0), (0.9103, -0.6161, -1.0), (2.014, -0.6161, -1.0), (2.014, 0.6161, -1.0), (-0.3219, 0.6161, -0.01984), (-0.3219, -0.6161, -0.01984), (0.9103, 0.6161, -0.01984), (0.9103, -0.6161, -0.01984), (2.014, -0.6161, -0.01984), (2.014, 0.6161, -0.01984), (-0.6016, -0.7744, -1.0), (-0.7602, -1.0, -0.5887), (-1.0, -0.7744, -1.0), (-0.7541, -0.8608, -0.9828), (-0.8833, -0.9339, -0.9339), (-0.9697, -0.9828, -0.8608), (-0.7602, -1.0, 0.5887), (-1.0, -0.7744, 1.0), (-1.0, -0.9828, 0.8608), (-1.0, -0.9339, 0.9339), (-1.0, -0.8608, 0.9828), (-1.0, 1.0, -0.7744), (-0.6016, 0.7744, -1.0), (-1.0, 0.7744, -1.0), (-0.9697, 0.9828, -0.8608), (-0.8833, 0.9339, -0.9339), (-0.7541, 0.8608, -0.9828), (-1.0, 0.7744, 1.0), (-1.0, 1.0, 0.7744), (-1.0, 0.8608, 0.9828), (-1.0, 0.9339, 0.9339), (-1.0, 0.9828, 0.8608), (0.9473, -0.7744, -1.0), (0.7602, -1.0, -0.5887), (0.9675, -0.8608, -0.9828), (0.9846, -0.9339, -0.9339), (0.996, -0.9828, -0.8608), (0.7602, -1.0, 0.5887), (1.0, -0.7744, 1.0), (1.0, -0.9828, 0.8608), (1.0, -0.9339, 0.9339), (1.0, -0.8608, 0.9828), (1.0, 1.0, -0.7744), (0.9473, 0.7744, -1.0), (0.996, 0.9828, -0.8608), (0.9846, 0.9339, -0.9339), (0.9675, 0.8608, -0.9828), (1.0, 0.7744, 1.0), (1.0, 1.0, 0.7744), (1.0, 0.8608, 0.9828), (1.0, 0.9339, 0.9339), (1.0, 0.9828, 0.8608), (2.792, 1.0, 0.7744), (2.792, 0.7744, 1.0), (2.792, 0.9828, 0.8608), (2.792, 0.9339, 0.9339), (2.792, 0.8608, 0.9828), (2.335, 0.7744, -1.0), (2.792, 1.0, -0.7744), (2.792, 0.7744, -1.0), (2.51, 0.8608, -0.9828), (2.658, 0.9339, -0.9339), (2.757, 0.9828, -0.8608), (2.792, -1.0, -0.7744), (2.335, -0.7744, -1.0), (2.792, -0.7744, -1.0), (2.757, -0.9828, -0.8608), (2.658, -0.9339, -0.9339), (2.51, -0.8608, -0.9828), (2.792, -0.7744, 1.0), (2.792, -1.0, 0.7744), (2.792, -0.8608, 0.9828), (2.792, -0.9339, 0.9339), (2.792, -0.9828, 0.8608), (-1.69, -0.9828, 0.8428), (-1.666, -1.0, 0.7598), (-4.455, -0.9828, 0.04991), (-4.431, -1.0, -0.03307), (-4.004, -1.0, -1.522), (-4.431, 1.0, -0.03307), (-4.004, 1.0, -1.522), (-4.455, 0.9828, 0.04991), (-4.475, 0.9339, 0.1203), (-4.488, 0.8608, 0.1673), (-3.942, 0.7744, -1.739), (-3.942, -0.7744, -1.739), (-4.493, -0.7744, 0.1838), (-4.488, -0.8608, 0.1673), (-4.475, -0.9339, 0.1203), (-4.493, 0.7744, 0.1838), (-0.7527, 0.4163, -1.627), (-0.7527, -0.4163, -1.627), (-1.211, -0.5233, -1.627), (-0.9417, -0.5233, -1.627), (-0.9417, 0.5233, -1.627), (-1.211, 0.5233, -1.627), (7.203, 0.6867, -0.4075), (7.203, 0.5318, -0.5623), (7.203, -0.5318, -0.5623), (7.203, -0.6867, -0.4075), (7.203, -0.6867, 0.6561), (7.203, -0.6749, 0.7154), (7.203, -0.6413, 0.7656), (7.203, -0.5911, 0.7992), (7.203, -0.5318, 0.811), (7.203, 0.6749, 0.7154), (7.203, 0.6867, 0.6561), (7.203, 0.6413, 0.7656), (7.203, 0.5911, 0.7992), (7.203, 0.5318, 0.811), (8.479, -0.5464, -0.2432), (8.479, -0.4231, -0.3664), (8.479, 0.4231, -0.3664), (8.479, 0.5464, -0.2432), (8.479, 0.6867, -0.4075), (8.479, 0.5318, -0.5623), (8.479, -0.5318, -0.5623), (8.479, -0.6867, -0.4075), (8.479, -0.6867, 0.6561), (8.479, -0.6749, 0.7154), (8.479, -0.6413, 0.7656), (8.479, -0.5911, 0.7992), (8.479, -0.5318, 0.811), (8.479, 0.6749, 0.7154), (8.479, 0.6867, 0.6561), (8.479, 0.6413, 0.7656), (8.479, 0.5911, 0.7992), (8.479, 0.5318, 0.811), (2.888, -0.3664, -1.97), (2.848, -0.7744, -1.564), (2.885, -0.5225, -1.939), (2.877, -0.6549, -1.851), (2.864, -0.7434, -1.719), (2.848, 0.7744, -1.564), (2.888, 0.3664, -1.97), (2.864, 0.7434, -1.719), (2.877, 0.6549, -1.851), (2.885, 0.5225, -1.939), (7.259, -0.5318, -1.126), (7.299, -0.1237, -1.532), (7.274, -0.5007, -1.282), (7.287, -0.4123, -1.413), (7.296, -0.2799, -1.501), (7.299, 0.1237, -1.532), (7.259, 0.5318, -1.126), (7.296, 0.2799, -1.501), (7.287, 0.4123, -1.413), (7.274, 0.5007, -1.282), (8.479, -0.5464, 0.6031), (8.479, -0.537, 0.6503), (8.479, -0.5103, 0.6903), (8.479, -0.4703, 0.717), (8.479, -0.4231, 0.7264), (8.479, 0.537, 0.6503), (8.479, 0.5464, 0.6031), (8.479, 0.5103, 0.6903), (8.479, 0.4703, 0.717), (8.479, 0.4231, 0.7264), (5.803, 0.5103, 0.6903), (5.803, 0.537, 0.6503), (5.803, -0.5464, 0.6031), (5.803, -0.537, 0.6503), (5.803, 0.5464, 0.6031), (5.803, -0.5103, 0.6903), (5.803, -0.4703, 0.717), (5.803, 0.5464, -0.2432), (5.803, 0.4231, -0.3664), (5.803, -0.4231, 0.7264), (5.803, -0.4231, -0.3664), (5.803, -0.5464, -0.2432), (5.803, 0.4703, 0.717), (5.803, 0.4231, 0.7264), (2.792, -0.4844, 1.209), (1.0, -0.4844, 1.209), (1.0, 0.4844, 1.209), (2.792, 0.4844, 1.209), (2.792, -0.4844, 2.178), (1.0, -0.4844, 2.178), (1.0, 0.4844, 2.178), (2.792, 0.4844, 2.178), (2.496, 1.52, 0.5182), (1.296, 1.52, 0.5182), (1.296, 1.52, -0.5182), (2.496, 1.52, -0.5182), (0.5199, -1.447, -0.4026), (-0.5199, -1.447, -0.4026), (-0.5199, -1.447, 0.4026), (0.5199, -1.447, 0.4026), (-1.509, 0.4163, -2.647), (-1.509, -0.4163, -2.647), (-1.967, -0.5233, -2.647), (-1.698, -0.5233, -2.647), (-1.698, 0.5233, -2.647), (-1.967, 0.5233, -2.647)], [], [(30, 25, 199, 200), (36, 57, 14, 12), (56, 62, 195, 196), (46, 24, 13, 15), (78, 46, 15, 16), (35, 42, 62, 56), (71, 73, 79, 78, 16, 17), (57, 71, 17, 14), (61, 52, 187, 188), (51, 47, 77, 84), (17, 16, 22, 23), (16, 15, 21, 22), (2, 6, 103, 100), (43, 44, 5, 7), (77, 79, 112, 113), (61, 41, 31, 52), (18, 20, 21, 19), (21, 20, 23, 22), (13, 12, 18, 19), (14, 17, 23, 20), (15, 13, 19, 21), (12, 14, 20, 18), (24, 27, 26), (27, 28, 26), (28, 29, 26), (29, 25, 26), (35, 38, 37), (38, 39, 37), (39, 40, 37), (40, 36, 37), (71, 74, 73), (74, 75, 73), (75, 76, 73), (76, 72, 73), (77, 80, 79), (80, 81, 79), (81, 82, 79), (82, 78, 79), (57, 36, 40, 60), (60, 40, 39, 59), (59, 39, 38, 58), (58, 38, 35, 56), (41, 61, 63, 43), (43, 63, 64, 44), (44, 64, 65, 45), (45, 65, 62, 42), (24, 46, 48, 27), (27, 48, 49, 28), (28, 49, 50, 29), (29, 50, 47, 25), (52, 31, 34, 55), (55, 34, 33, 54), (54, 33, 32, 53), (53, 32, 30, 51), (51, 84, 87, 53), (53, 87, 86, 54), (54, 86, 85, 55), (55, 85, 83, 52), (66, 62, 65, 68), (68, 65, 64, 69), (69, 64, 63, 70), (70, 63, 61, 67), (71, 57, 60, 74), (74, 60, 59, 75), (75, 59, 58, 76), (76, 58, 56, 72), (46, 78, 82, 48), (48, 82, 81, 49), (49, 81, 80, 50), (50, 80, 77, 47), (26, 37, 109, 106), (26, 25, 11, 10), (37, 26, 10, 9), (33, 34, 1, 0), (25, 30, 89, 11), (44, 45, 4, 5), (41, 43, 7, 6), (32, 33, 0, 88), (31, 41, 6, 2), (35, 37, 9, 8), (42, 35, 8, 3), (34, 31, 2, 1), (45, 42, 3, 4), (30, 32, 88, 89), (99, 92, 91, 90, 102, 101, 100, 103, 97, 96, 95, 93, 94, 98), (4, 3, 93, 95), (10, 11, 92, 99), (7, 5, 96, 97), (0, 1, 101, 102), (89, 88, 90, 91), (5, 4, 95, 96), (8, 9, 98, 94), (6, 7, 97, 103), (11, 89, 91, 92), (9, 10, 99, 98), (3, 8, 94, 93), (1, 2, 100, 101), (88, 0, 102, 90), (108, 104, 202, 206), (36, 12, 104, 108), (24, 26, 106, 107), (12, 13, 105, 104), (13, 24, 107, 105), (37, 36, 108, 109), (119, 121, 139, 137), (69, 70, 122, 121), (111, 112, 152, 154, 155, 156, 153, 157, 159, 160, 161, 158), (83, 85, 117, 118), (87, 84, 114, 115), (70, 67, 123, 122), (66, 68, 119, 120), (73, 72, 110, 111), (86, 87, 115, 116), (84, 77, 113, 114), (67, 83, 118, 123), (68, 69, 121, 119), (85, 86, 116, 117), (72, 66, 120, 110), (112, 79, 143, 152), (73, 111, 158, 147), (163, 162, 174, 175), (142, 148, 157, 153), (129, 128, 127, 126), (111, 110, 128, 129), (121, 122, 140, 139), (113, 112, 130, 131), (122, 123, 141, 140), (115, 114, 132, 133), (114, 113, 131, 132), (116, 115, 133, 134), (123, 118, 136, 141), (117, 116, 134, 135), (110, 120, 138, 128), (118, 117, 135, 136), (112, 111, 129, 130), (120, 119, 137, 138), (142, 153, 156, 144), (144, 156, 155, 145), (145, 155, 154, 146), (146, 154, 152, 143), (147, 158, 161, 149), (149, 161, 160, 150), (150, 160, 159, 151), (151, 159, 157, 148), (79, 73, 147, 149, 150, 151, 148, 142, 144, 145, 146, 143), (139, 140, 170, 169), (131, 130, 125, 124), (140, 141, 171, 170), (133, 132, 162, 163), (132, 131, 124, 162), (134, 133, 163, 164), (141, 136, 166, 171), (135, 134, 164, 165), (128, 138, 168, 127), (136, 135, 165, 166), (130, 129, 126, 125), (138, 137, 167, 168), (137, 139, 169, 167), (180, 179, 176, 173, 172, 184, 185, 181, 178, 177, 175, 174, 183, 182), (169, 170, 184, 172), (168, 167, 173, 176), (170, 171, 185, 184), (165, 164, 177, 178), (162, 124, 183, 174), (126, 127, 179, 180), (171, 166, 181, 185), (164, 163, 175, 177), (127, 168, 176, 179), (166, 165, 178, 181), (125, 126, 180, 182), (124, 125, 182, 183), (167, 169, 172, 173), (189, 188, 192, 193), (52, 83, 186, 187), (83, 67, 189, 186), (67, 61, 188, 189), (192, 191, 190, 193), (188, 187, 191, 192), (187, 186, 190, 191), (186, 189, 193, 190), (196, 195, 194, 197), (72, 56, 196, 197), (66, 72, 197, 194), (62, 66, 194, 195), (198, 201, 200, 199), (47, 51, 201, 198), (51, 30, 200, 201), (25, 47, 198, 199), (205, 204, 207, 206, 202, 203), (105, 107, 205, 203), (107, 106, 204, 205), (106, 109, 207, 204), (109, 108, 206, 207), (104, 105, 203, 202)])
_uv = me_cube_001.uv_layers.new(name='UVMap')
_uv.uv.foreach_set('vector', [0.5968, 1.0, 0.4032, 1.0, 0.4032, 1.0, 0.5968, 1.0, 0.375, 0.25, 0.375, 0.5, 0.375, 0.5, 0.375, 0.25, 0.4032, 0.5, 0.5968, 0.5, 0.5968, 0.5, 0.4032, 0.5, 0.375, 0.75, 0.375, 1.0, 0.375, 1.0, 0.375, 0.75, 0.375, 0.75, 0.375, 0.75, 0.375, 0.75, 0.375, 0.75, 0.4032, 0.25, 0.5968, 0.25, 0.5968, 0.5, 0.4032, 0.5, 0.375, 0.5, 0.375, 0.5282, 0.375, 0.7218, 0.375, 0.75, 0.375, 0.75, 0.375, 0.5, 0.375, 0.5, 0.375, 0.5, 0.375, 0.5, 0.375, 0.5, 0.625, 0.5282, 0.625, 0.7218, 0.625, 0.7218, 0.625, 0.5282, 0.5968, 0.75, 0.4032, 0.75, 0.4032, 0.75, 0.5968, 0.75, 0.375, 0.5, 0.375, 0.75, 0.375, 0.75, 0.375, 0.5, 0.375, 0.75, 0.375, 0.75, 0.375, 0.75, 0.375, 0.75, 0.875, 0.7218, 0.875, 0.5282, 0.875, 0.5282, 0.875, 0.7218, 0.875, 0.5174, 0.875, 0.5, 0.875, 0.5, 0.875, 0.5174, 0.4032, 0.75, 0.375, 0.7218, 0.375, 0.7218, 0.4032, 0.75, 0.625, 0.5282, 0.875, 0.5282, 0.875, 0.7218, 0.625, 0.7218, 0.125, 0.5, 0.375, 0.5, 0.375, 0.75, 0.125, 0.75, 0.375, 0.75, 0.375, 0.5, 0.375, 0.5, 0.375, 0.75, 0.375, 0.0, 0.375, 0.25, 0.375, 0.25, 0.375, 0.0, 0.375, 0.5, 0.375, 0.5, 0.375, 0.5, 0.375, 0.5, 0.375, 0.75, 0.375, 1.0, 0.375, 1.0, 0.375, 0.75, 0.375, 0.25, 0.375, 0.5, 0.375, 0.5, 0.375, 0.25, 0.375, 0.0, 0.375, 0.0, 0.375, 0.0282, 0.375, 0.0, 0.375, 0.0, 0.375, 0.0282, 0.375, 0.0, 0.375, 0.0, 0.375, 0.0282, 0.375, 0.0, 0.375, 0.0, 0.375, 0.0282, 0.4032, 0.25, 0.3924, 0.2538, 0.375, 0.2218, 0.3924, 0.2538, 0.3833, 0.2646, 0.375, 0.2218, 0.3833, 0.2646, 0.3771, 0.2807, 0.375, 0.2218, 0.3771, 0.2807, 0.375, 0.2998, 0.375, 0.2218, 0.375, 0.5, 0.375, 0.5, 0.375, 0.5282, 0.375, 0.5, 0.375, 0.5, 0.375, 0.5282, 0.375, 0.5, 0.375, 0.5, 0.375, 0.5282, 0.375, 0.5, 0.375, 0.5, 0.375, 0.5282, 0.4032, 0.75, 0.3924, 0.75, 0.375, 0.7218, 0.3924, 0.75, 0.3833, 0.75, 0.375, 0.7218, 0.3833, 0.75, 0.3771, 0.75, 0.375, 0.7218, 0.3771, 0.75, 0.375, 0.75, 0.375, 0.7218, 0.375, 0.5, 0.375, 0.25, 0.375, 0.25, 0.375, 0.5, 0.375, 0.5, 0.375, 0.25, 0.375, 0.2646, 0.375, 0.499, 0.375, 0.499, 0.375, 0.2646, 0.3924, 0.2538, 0.3924, 0.4997, 0.3924, 0.4997, 0.3924, 0.2538, 0.4032, 0.25, 0.4032, 0.5, 0.875, 0.5282, 0.625, 0.5282, 0.625, 0.5174, 0.875, 0.5174, 0.875, 0.5174, 0.625, 0.5174, 0.625, 0.5, 0.875, 0.5, 0.625, 0.25, 0.625, 0.5, 0.6076, 0.5, 0.6076, 0.25, 0.6076, 0.25, 0.6076, 0.5, 0.5968, 0.5, 0.5968, 0.25, 0.375, 1.0, 0.375, 0.75, 0.375, 0.75, 0.375, 1.0, 0.375, 1.0, 0.375, 0.75, 0.375, 0.751, 0.375, 0.9854, 0.375, 0.9854, 0.375, 0.751, 0.3924, 0.7503, 0.3924, 0.9962, 0.3924, 0.9962, 0.3924, 0.7503, 0.4032, 0.75, 0.4032, 1.0, 0.625, 0.7218, 0.875, 0.7218, 0.875, 0.7326, 0.625, 0.7326, 0.625, 0.7326, 0.875, 0.7326, 0.875, 0.75, 0.625, 0.75, 0.625, 0.75, 0.625, 1.0, 0.6076, 1.0, 0.6076, 0.75, 0.6076, 0.75, 0.6076, 1.0, 0.5968, 1.0, 0.5968, 0.75, 0.5968, 0.75, 0.5968, 0.75, 0.6076, 0.7493, 0.6076, 0.75, 0.6076, 0.75, 0.6076, 0.7493, 0.6222, 0.7472, 0.625, 0.75, 0.625, 0.75, 0.6222, 0.7472, 0.6243, 0.7326, 0.625, 0.7326, 0.625, 0.7326, 0.6243, 0.7326, 0.625, 0.7218, 0.625, 0.7218, 0.5968, 0.5, 0.5968, 0.5, 0.6076, 0.5, 0.6076, 0.5007, 0.6076, 0.5007, 0.6076, 0.5, 0.625, 0.5, 0.6222, 0.5028, 0.6222, 0.5028, 0.625, 0.5, 0.625, 0.5174, 0.6243, 0.5174, 0.6243, 0.5174, 0.625, 0.5174, 0.625, 0.5282, 0.625, 0.5282, 0.375, 0.5, 0.375, 0.5, 0.375, 0.5, 0.375, 0.5, 0.375, 0.5, 0.375, 0.5, 0.375, 0.499, 0.375, 0.5, 0.375, 0.5, 0.375, 0.499, 0.3924, 0.4997, 0.3924, 0.5, 0.3924, 0.5, 0.3924, 0.4997, 0.4032, 0.5, 0.4032, 0.5, 0.375, 0.75, 0.375, 0.75, 0.375, 0.75, 0.375, 0.75, 0.375, 0.75, 0.375, 0.75, 0.375, 0.75, 0.375, 0.751, 0.375, 0.751, 0.375, 0.75, 0.3924, 0.75, 0.3924, 0.7503, 0.3924, 0.7503, 0.3924, 0.75, 0.4032, 0.75, 0.4032, 0.75, 0.375, 0.0282, 0.375, 0.2218, 0.375, 0.2218, 0.375, 0.0282, 0.375, 0.0282, 0.375, 0.0, 0.375, 0.0, 0.375, 0.0282, 0.375, 0.2218, 0.375, 0.0282, 0.375, 0.0282, 0.375, 0.2218, 0.875, 0.75, 0.875, 0.7326, 0.875, 0.7326, 0.875, 0.75, 0.4032, 1.0, 0.5968, 1.0, 0.5968, 1.0, 0.4032, 1.0, 0.625, 0.25, 0.6076, 0.25, 0.6076, 0.25, 0.625, 0.25, 0.875, 0.5282, 0.875, 0.5174, 0.875, 0.5174, 0.875, 0.5282, 0.6076, 1.0, 0.625, 1.0, 0.625, 1.0, 0.6076, 1.0, 0.875, 0.7218, 0.875, 0.5282, 0.875, 0.5282, 0.875, 0.7218, 0.4032, 0.25, 0.375, 0.2218, 0.375, 0.2218, 0.4032, 0.25, 0.5968, 0.25, 0.4032, 0.25, 0.4032, 0.25, 0.5968, 0.25, 0.875, 0.7326, 0.875, 0.7218, 0.875, 0.7218, 0.875, 0.7326, 0.6076, 0.25, 0.5968, 0.25, 0.5968, 0.25, 0.6076, 0.25, 0.5968, 1.0, 0.6076, 1.0, 0.6076, 1.0, 0.5968, 1.0, 0.375, 0.0282, 0.4032, 0.0, 0.5968, 0.0, 0.6076, 0.002146, 0.6167, 0.008258, 0.6229, 0.01741, 0.625, 0.0282, 0.625, 0.2218, 0.6229, 0.2326, 0.6167, 0.2417, 0.6076, 0.2479, 0.5968, 0.25, 0.4032, 0.25, 0.375, 0.2218, 0.6076, 0.25, 0.5968, 0.25, 0.5968, 0.25, 0.6076, 0.25, 0.375, 0.0282, 0.375, 0.0, 0.375, 0.0, 0.375, 0.0282, 0.875, 0.5174, 0.875, 0.5, 0.875, 0.5, 0.875, 0.5174, 0.875, 0.75, 0.875, 0.7326, 0.875, 0.7326, 0.875, 0.75, 0.5968, 1.0, 0.6076, 1.0, 0.6076, 1.0, 0.5968, 1.0, 0.625, 0.25, 0.6076, 0.25, 0.6076, 0.25, 0.625, 0.25, 0.4032, 0.25, 0.375, 0.2218, 0.375, 0.2218, 0.4032, 0.25, 0.875, 0.5282, 0.875, 0.5174, 0.875, 0.5174, 0.875, 0.5282, 0.4032, 1.0, 0.5968, 1.0, 0.5968, 1.0, 0.4032, 1.0, 0.375, 0.2218, 0.375, 0.0282, 0.375, 0.0282, 0.375, 0.2218, 0.5968, 0.25, 0.4032, 0.25, 0.4032, 0.25, 0.5968, 0.25, 0.875, 0.7326, 0.875, 0.7218, 0.875, 0.7218, 0.875, 0.7326, 0.6076, 1.0, 0.625, 1.0, 0.625, 1.0, 0.6076, 1.0, 0.375, 0.25, 0.375, 0.25, 0.375, 0.25, 0.375, 0.25, 0.375, 0.25, 0.375, 0.25, 0.375, 0.25, 0.375, 0.25, 0.375, 0.0, 0.375, 0.0282, 0.375, 0.0282, 0.375, 0.0, 0.375, 0.25, 0.375, 0.0, 0.375, 0.0, 0.375, 0.25, 0.375, 1.0, 0.375, 1.0, 0.375, 1.0, 0.375, 1.0, 0.375, 0.2218, 0.375, 0.2998, 0.375, 0.2998, 0.375, 0.2218, 0.6076, 0.5007, 0.6222, 0.5028, 0.6222, 0.5028, 0.6076, 0.5007, 0.6222, 0.5028, 0.6243, 0.5174, 0.6243, 0.5174, 0.6222, 0.5028, 0.375, 0.5282, 0.375, 0.7218, 0.375, 0.7218, 0.375, 0.7199, 0.375, 0.7146, 0.375, 0.6759, 0.375, 0.6475, 0.375, 0.6025, 0.375, 0.5741, 0.375, 0.5354, 0.375, 0.5301, 0.375, 0.5282, 0.625, 0.7218, 0.6243, 0.7326, 0.6243, 0.7326, 0.625, 0.7218, 0.6076, 0.7493, 0.5968, 0.75, 0.5968, 0.75, 0.6076, 0.7493, 0.6243, 0.5174, 0.625, 0.5282, 0.625, 0.5282, 0.6243, 0.5174, 0.5968, 0.5, 0.6076, 0.5007, 0.6076, 0.5007, 0.5968, 0.5, 0.375, 0.5282, 0.375, 0.5, 0.375, 0.5, 0.375, 0.5282, 0.6222, 0.7472, 0.6076, 0.7493, 0.6076, 0.7493, 0.6222, 0.7472, 0.5968, 0.75, 0.4032, 0.75, 0.4032, 0.75, 0.5968, 0.75, 0.625, 0.5282, 0.625, 0.7218, 0.625, 0.7218, 0.625, 0.5282, 0.6076, 0.5007, 0.6222, 0.5028, 0.6222, 0.5028, 0.6076, 0.5007, 0.6243, 0.7326, 0.6222, 0.7472, 0.6222, 0.7472, 0.6243, 0.7326, 0.4032, 0.5, 0.5968, 0.5, 0.5968, 0.5, 0.4032, 0.5, 0.375, 0.7218, 0.375, 0.7218, 0.375, 0.7218, 0.375, 0.7218, 0.375, 0.5282, 0.375, 0.5282, 0.375, 0.5282, 0.375, 0.5282, 0.6076, 0.7493, 0.5968, 0.75, 0.5968, 0.75, 0.6076, 0.7493, 0.375, 0.6708, 0.375, 0.5792, 0.375, 0.6025, 0.375, 0.6475, 0.375, 0.5282, 0.375, 0.5, 0.375, 0.5, 0.375, 0.5282, 0.375, 0.5282, 0.375, 0.5, 0.375, 0.5, 0.375, 0.5282, 0.6222, 0.5028, 0.6243, 0.5174, 0.6243, 0.5174, 0.6222, 0.5028, 0.4032, 0.75, 0.375, 0.7218, 0.375, 0.7218, 0.4032, 0.75, 0.6243, 0.5174, 0.625, 0.5282, 0.625, 0.5282, 0.6243, 0.5174, 0.6076, 0.7493, 0.5968, 0.75, 0.5968, 0.75, 0.6076, 0.7493, 0.5968, 0.75, 0.4032, 0.75, 0.4032, 0.75, 0.5968, 0.75, 0.6222, 0.7472, 0.6076, 0.7493, 0.6076, 0.7493, 0.6222, 0.7472, 0.625, 0.5282, 0.625, 0.7218, 0.625, 0.7218, 0.625, 0.5282, 0.6243, 0.7326, 0.6222, 0.7472, 0.6222, 0.7472, 0.6243, 0.7326, 0.4032, 0.5, 0.5968, 0.5, 0.5968, 0.5, 0.4032, 0.5, 0.625, 0.7218, 0.6243, 0.7326, 0.6243, 0.7326, 0.625, 0.7218, 0.375, 0.7218, 0.375, 0.5282, 0.375, 0.5282, 0.375, 0.7218, 0.5968, 0.5, 0.6076, 0.5007, 0.6076, 0.5007, 0.5968, 0.5, 0.375, 0.6708, 0.375, 0.6475, 0.375, 0.6759, 0.375, 0.6903, 0.375, 0.6903, 0.375, 0.6759, 0.375, 0.7146, 0.375, 0.7168, 0.375, 0.7168, 0.375, 0.7146, 0.375, 0.7199, 0.375, 0.7205, 0.375, 0.7205, 0.375, 0.7199, 0.375, 0.7218, 0.375, 0.7218, 0.375, 0.5282, 0.375, 0.5282, 0.375, 0.5301, 0.375, 0.5295, 0.375, 0.5295, 0.375, 0.5301, 0.375, 0.5354, 0.375, 0.5332, 0.375, 0.5332, 0.375, 0.5354, 0.375, 0.5741, 0.375, 0.5597, 0.375, 0.5597, 0.375, 0.5741, 0.375, 0.6025, 0.375, 0.5792, 0.375, 0.7218, 0.375, 0.5282, 0.375, 0.5282, 0.375, 0.5295, 0.375, 0.5332, 0.375, 0.5597, 0.375, 0.5792, 0.375, 0.6708, 0.375, 0.6903, 0.375, 0.7168, 0.375, 0.7205, 0.375, 0.7218, 0.6222, 0.5028, 0.6243, 0.5174, 0.6243, 0.5174, 0.6222, 0.5028, 0.4032, 0.75, 0.375, 0.7218, 0.375, 0.7218, 0.4032, 0.75, 0.6243, 0.5174, 0.625, 0.5282, 0.625, 0.5282, 0.6243, 0.5174, 0.6076, 0.7493, 0.5968, 0.75, 0.5968, 0.75, 0.6076, 0.7493, 0.5968, 0.75, 0.4032, 0.75, 0.4032, 0.75, 0.5968, 0.75, 0.6222, 0.7472, 0.6076, 0.7493, 0.6076, 0.7493, 0.6222, 0.7472, 0.625, 0.5282, 0.625, 0.7218, 0.625, 0.7218, 0.625, 0.5282, 0.6243, 0.7326, 0.6222, 0.7472, 0.6222, 0.7472, 0.6243, 0.7326, 0.4032, 0.5, 0.5968, 0.5, 0.5968, 0.5, 0.4032, 0.5, 0.625, 0.7218, 0.6243, 0.7326, 0.6243, 0.7326, 0.625, 0.7218, 0.375, 0.7218, 0.375, 0.5282, 0.375, 0.5282, 0.375, 0.7218, 0.5968, 0.5, 0.6076, 0.5007, 0.6076, 0.5007, 0.5968, 0.5, 0.6076, 0.5007, 0.6222, 0.5028, 0.6222, 0.5028, 0.6076, 0.5007, 0.375, 0.5282, 0.4032, 0.5, 0.5968, 0.5, 0.6076, 0.5007, 0.6222, 0.5028, 0.6243, 0.5174, 0.625, 0.5282, 0.625, 0.7218, 0.6243, 0.7326, 0.6222, 0.7472, 0.6076, 0.7493, 0.5968, 0.75, 0.4032, 0.75, 0.375, 0.7218, 0.6222, 0.5028, 0.6243, 0.5174, 0.6243, 0.5174, 0.6222, 0.5028, 0.5968, 0.5, 0.6076, 0.5007, 0.6076, 0.5007, 0.5968, 0.5, 0.6243, 0.5174, 0.625, 0.5282, 0.625, 0.5282, 0.6243, 0.5174, 0.6243, 0.7326, 0.6222, 0.7472, 0.6222, 0.7472, 0.6243, 0.7326, 0.5968, 0.75, 0.4032, 0.75, 0.4032, 0.75, 0.5968, 0.75, 0.375, 0.5282, 0.375, 0.5, 0.375, 0.5, 0.375, 0.5282, 0.625, 0.5282, 0.625, 0.7218, 0.625, 0.7218, 0.625, 0.5282, 0.6222, 0.7472, 0.6076, 0.7493, 0.6076, 0.7493, 0.6222, 0.7472, 0.4032, 0.5, 0.5968, 0.5, 0.5968, 0.5, 0.4032, 0.5, 0.625, 0.7218, 0.6243, 0.7326, 0.6243, 0.7326, 0.625, 0.7218, 0.375, 0.7218, 0.375, 0.5282, 0.375, 0.5282, 0.375, 0.7218, 0.4032, 0.75, 0.375, 0.7218, 0.375, 0.7218, 0.4032, 0.75, 0.6076, 0.5007, 0.6222, 0.5028, 0.6222, 0.5028, 0.6076, 0.5007, 0.625, 0.5282, 0.625, 0.5282, 0.625, 0.5282, 0.625, 0.5282, 0.625, 0.7218, 0.625, 0.7218, 0.625, 0.7218, 0.625, 0.7218, 0.625, 0.7218, 0.625, 0.5282, 0.625, 0.5282, 0.625, 0.7218, 0.625, 0.5282, 0.625, 0.5282, 0.625, 0.5282, 0.625, 0.5282, 0.625, 0.5282, 0.625, 0.7218, 0.625, 0.7218, 0.625, 0.5282, 0.625, 0.5282, 0.625, 0.7218, 0.625, 0.7218, 0.625, 0.5282, 0.625, 0.7218, 0.625, 0.7218, 0.625, 0.7218, 0.625, 0.7218, 0.625, 0.7218, 0.625, 0.5282, 0.625, 0.5282, 0.625, 0.7218, 0.4032, 0.5, 0.5968, 0.5, 0.5968, 0.5, 0.4032, 0.5, 0.4032, 0.5, 0.4032, 0.5, 0.4032, 0.5, 0.4032, 0.5, 0.5968, 0.5, 0.4032, 0.5, 0.4032, 0.5, 0.5968, 0.5, 0.5968, 0.5, 0.5968, 0.5, 0.5968, 0.5, 0.5968, 0.5, 0.4032, 0.75, 0.5968, 0.75, 0.5968, 1.0, 0.4032, 1.0, 0.4032, 0.75, 0.5968, 0.75, 0.5968, 0.75, 0.4032, 0.75, 0.5968, 0.75, 0.5968, 1.0, 0.5968, 1.0, 0.5968, 0.75, 0.4032, 1.0, 0.4032, 0.75, 0.4032, 0.75, 0.4032, 1.0, 0.375, 0.0, 0.375, 0.0282, 0.375, 0.2218, 0.375, 0.25, 0.375, 0.25, 0.375, 0.0, 0.375, 1.0, 0.375, 1.0, 0.375, 1.0, 0.375, 1.0, 0.375, 0.0, 0.375, 0.0282, 0.375, 0.0282, 0.375, 0.0, 0.375, 0.0282, 0.375, 0.2218, 0.375, 0.2218, 0.375, 0.0282, 0.375, 0.2218, 0.375, 0.2998, 0.375, 0.2998, 0.375, 0.2218, 0.375, 0.25, 0.375, 0.0, 0.375, 0.0, 0.375, 0.25])
me_cube_001.materials.append(mat_base)
me_cube_001.use_remesh_fix_poles = True
me_cube_001.use_remesh_preserve_attributes = False
me_cube_001.update()

# ---- objects
ob_cylinder = bpy.data.objects.new('Cylinder', me_cylinder)
ob_cube = bpy.data.objects.new('Cube', me_cube_001)

# ---- transforms, parenting, visibility, modifiers, constraints
ob_cylinder.location = (-0.1356, 0.0, 0.0)
ob_cylinder.rotation_euler = (-4.712, 1.571, 0.0)
_m = ob_cylinder.modifiers.new('Array', 'ARRAY')
_m.count = 20
ob_cube.location = (0.0, 0.0, 0.0)
ob_cube.rotation_euler = (0.0, -0.0, 4.712)
ob_cube.scale = (5.0, 5.0, 5.0)

# ---- collection membership
col_collection.objects.link(ob_cylinder)
col_collection.objects.link(ob_cube)

# ---- scene / render settings (as saved in the file)
scene.frame_start = 1; scene.frame_end = 250; scene.frame_set(1)
scene.render.engine = 'BLENDER_EEVEE_NEXT'
scene.cycles.sampling_pattern = 'TABULATED_SOBOL'
scene.cycles.use_light_tree = False
scene.view_settings.view_transform = 'Filmic'
bpy.context.view_layer.update()

# ---- added for rendering (the .blend has no active camera and no usable light): camera, sun
cam_auto = bpy.data.cameras.new('AutoCamera')
cam_auto.lens = 50.0
cam_auto.sensor_width = 36.0
cam_auto.clip_end = 1350.35
ob_auto_camera = bpy.data.objects.new('AutoCamera', cam_auto)
scene.collection.objects.link(ob_auto_camera)
ob_auto_camera.location = (77.1241, -102.296, 47.499)
ob_auto_camera.rotation_euler = (1.09748, -7.21219e-08, 0.694738)
scene.camera = ob_auto_camera
light_auto_sun = bpy.data.lights.new('AutoSun', 'SUN')
light_auto_sun.energy = 3.0
light_auto_sun.angle = 0.0523599
ob_auto_sun = bpy.data.objects.new('AutoSun', light_auto_sun)
scene.collection.objects.link(ob_auto_sun)
ob_auto_sun.rotation_euler = (0.872665, 0.174533, 0.523599)
bpy.context.view_layer.update()
